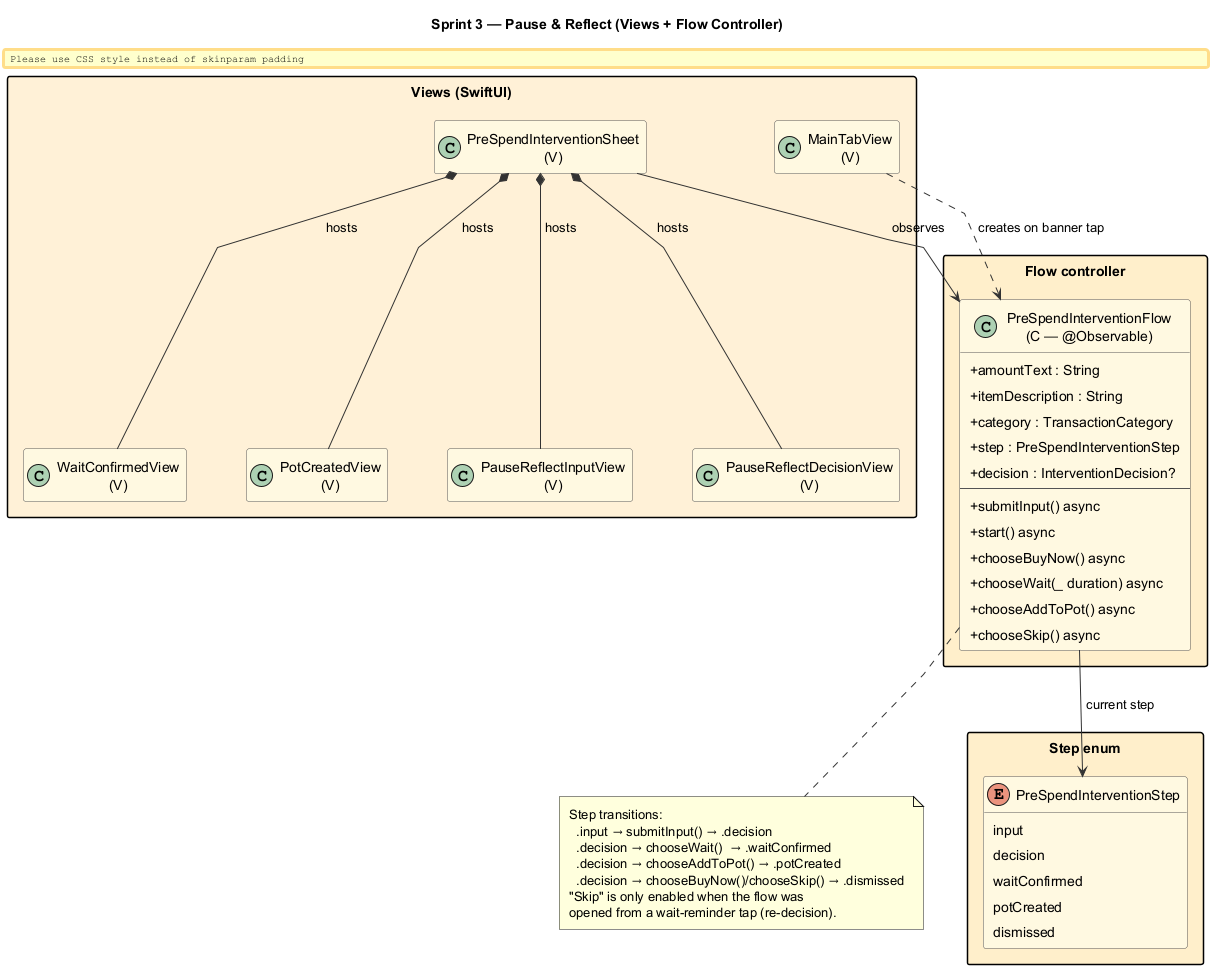

The diagram above was rendered by PlantUML. Its source (embedded in the PNG):
@startuml ClassDiagram_Sprint3_ViewsAndFlow
title Sprint 3 — Pause & Reflect (Views + Flow Controller)

skinparam classAttributeIconSize 0
skinparam packageStyle rectangle
skinparam linetype polyline
skinparam nodesep 60
skinparam ranksep 80
skinparam padding 4
skinparam shadowing false
skinparam class {
  BackgroundColor #FFF8E1
  BorderColor #555555
  ArrowColor #333333
}
hide empty members

package "Views (SwiftUI)" #FFF1D6 {
  class "MainTabView\n(V)"                  as MainTab
  class "PreSpendInterventionSheet\n(V)"    as PRSheet
  class "PauseReflectInputView\n(V)"        as InputView
  class "PauseReflectDecisionView\n(V)"     as DecisionView
  class "WaitConfirmedView\n(V)"            as WaitView
  class "PotCreatedView\n(V)"               as PotView
}

package "Flow controller" #FFEFCB {
  class "PreSpendInterventionFlow\n(C — @Observable)" as Flow {
    + amountText : String
    + itemDescription : String
    + category : TransactionCategory
    + step : PreSpendInterventionStep
    + decision : InterventionDecision?
    --
    + submitInput() async
    + start() async
    + chooseBuyNow() async
    + chooseWait(_ duration) async
    + chooseAddToPot() async
    + chooseSkip() async
  }
}

package "Step enum" #FFEFCB {
  enum "PreSpendInterventionStep" as Step {
    input
    decision
    waitConfirmed
    potCreated
    dismissed
  }
}

' --- Containment: sheet hosts the four step views ---
PRSheet *-- InputView    : hosts
PRSheet *-- DecisionView : hosts
PRSheet *-- WaitView     : hosts
PRSheet *-- PotView      : hosts

' --- View ↔ flow ---
PRSheet      --> Flow : observes
MainTab ..> Flow : creates on banner tap
Flow         --> Step : current step

note bottom of Flow
  Step transitions:
    .input → submitInput() → .decision
    .decision → chooseWait()  → .waitConfirmed
    .decision → chooseAddToPot() → .potCreated
    .decision → chooseBuyNow()/chooseSkip() → .dismissed
  "Skip" is only enabled when the flow was
  opened from a wait-reminder tap (re-decision).
end note

@enduml